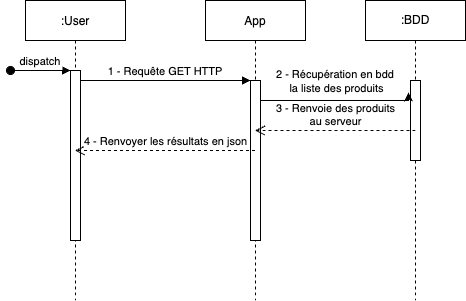

The diagram above was exported from draw.io. Its source (the exported page's mxGraphModel, read from the mxfile embedded in the PNG):
<mxGraphModel dx="1354" dy="854" grid="1" gridSize="10" guides="1" tooltips="1" connect="1" arrows="1" fold="1" page="1" pageScale="1" pageWidth="850" pageHeight="1100" math="0" shadow="0">
  <root>
    <mxCell id="0" />
    <mxCell id="1" parent="0" />
    <mxCell id="3nuBFxr9cyL0pnOWT2aG-1" value=":User" style="shape=umlLifeline;perimeter=lifelinePerimeter;container=1;collapsible=0;recursiveResize=0;rounded=0;shadow=0;strokeWidth=1;" parent="1" vertex="1">
      <mxGeometry x="120" y="80" width="100" height="300" as="geometry" />
    </mxCell>
    <mxCell id="3nuBFxr9cyL0pnOWT2aG-2" value="" style="points=[];perimeter=orthogonalPerimeter;rounded=0;shadow=0;strokeWidth=1;" parent="3nuBFxr9cyL0pnOWT2aG-1" vertex="1">
      <mxGeometry x="45" y="70" width="10" height="170" as="geometry" />
    </mxCell>
    <mxCell id="3nuBFxr9cyL0pnOWT2aG-3" value="dispatch" style="verticalAlign=bottom;startArrow=oval;endArrow=block;startSize=8;shadow=0;strokeWidth=1;" parent="3nuBFxr9cyL0pnOWT2aG-1" target="3nuBFxr9cyL0pnOWT2aG-2" edge="1">
      <mxGeometry relative="1" as="geometry">
        <mxPoint x="-15" y="70" as="sourcePoint" />
      </mxGeometry>
    </mxCell>
    <mxCell id="3nuBFxr9cyL0pnOWT2aG-5" value="App" style="shape=umlLifeline;perimeter=lifelinePerimeter;container=1;collapsible=0;recursiveResize=0;rounded=0;shadow=0;strokeWidth=1;" parent="1" vertex="1">
      <mxGeometry x="300" y="80" width="100" height="300" as="geometry" />
    </mxCell>
    <mxCell id="3nuBFxr9cyL0pnOWT2aG-6" value="" style="points=[];perimeter=orthogonalPerimeter;rounded=0;shadow=0;strokeWidth=1;" parent="3nuBFxr9cyL0pnOWT2aG-5" vertex="1">
      <mxGeometry x="45" y="80" width="10" height="160" as="geometry" />
    </mxCell>
    <mxCell id="3nuBFxr9cyL0pnOWT2aG-8" value="1 - Requête GET HTTP" style="verticalAlign=bottom;endArrow=block;entryX=0;entryY=0;shadow=0;strokeWidth=1;" parent="1" source="3nuBFxr9cyL0pnOWT2aG-2" target="3nuBFxr9cyL0pnOWT2aG-6" edge="1">
      <mxGeometry relative="1" as="geometry">
        <mxPoint x="275" y="160" as="sourcePoint" />
      </mxGeometry>
    </mxCell>
    <mxCell id="UFXaancWhJUdiGjdaChw-1" value=":BDD" style="shape=umlLifeline;perimeter=lifelinePerimeter;whiteSpace=wrap;html=1;container=1;collapsible=0;recursiveResize=0;outlineConnect=0;" parent="1" vertex="1">
      <mxGeometry x="460" y="80" width="100" height="300" as="geometry" />
    </mxCell>
    <mxCell id="UFXaancWhJUdiGjdaChw-3" value="" style="html=1;points=[];perimeter=orthogonalPerimeter;" parent="UFXaancWhJUdiGjdaChw-1" vertex="1">
      <mxGeometry x="45" y="80" width="10" height="80" as="geometry" />
    </mxCell>
    <mxCell id="UFXaancWhJUdiGjdaChw-4" style="edgeStyle=orthogonalEdgeStyle;rounded=0;orthogonalLoop=1;jettySize=auto;html=1;entryX=-0.2;entryY=0.15;entryDx=0;entryDy=0;entryPerimeter=0;" parent="1" source="3nuBFxr9cyL0pnOWT2aG-6" target="UFXaancWhJUdiGjdaChw-3" edge="1">
      <mxGeometry relative="1" as="geometry">
        <Array as="points">
          <mxPoint x="503" y="180" />
        </Array>
      </mxGeometry>
    </mxCell>
    <mxCell id="UFXaancWhJUdiGjdaChw-5" value="2 - Récupération en bdd&amp;nbsp;&lt;br&gt;la liste des produits" style="edgeLabel;html=1;align=center;verticalAlign=middle;resizable=0;points=[];" parent="UFXaancWhJUdiGjdaChw-4" vertex="1" connectable="0">
      <mxGeometry x="-0.2692" y="-1" relative="1" as="geometry">
        <mxPoint x="18" y="-21" as="offset" />
      </mxGeometry>
    </mxCell>
    <mxCell id="UFXaancWhJUdiGjdaChw-6" value="3 - Renvoie des produits&lt;br&gt;au serveur" style="html=1;verticalAlign=bottom;endArrow=open;dashed=1;endSize=8;rounded=0;" parent="1" target="3nuBFxr9cyL0pnOWT2aG-5" edge="1">
      <mxGeometry relative="1" as="geometry">
        <mxPoint x="510" y="210" as="sourcePoint" />
        <mxPoint x="420" y="210" as="targetPoint" />
      </mxGeometry>
    </mxCell>
    <mxCell id="UFXaancWhJUdiGjdaChw-7" value="4 - Renvoyer les résultats en json" style="html=1;verticalAlign=bottom;endArrow=open;dashed=1;endSize=8;rounded=0;" parent="1" source="3nuBFxr9cyL0pnOWT2aG-5" target="3nuBFxr9cyL0pnOWT2aG-1" edge="1">
      <mxGeometry relative="1" as="geometry">
        <mxPoint x="310" y="230" as="sourcePoint" />
        <mxPoint x="230" y="230" as="targetPoint" />
      </mxGeometry>
    </mxCell>
  </root>
</mxGraphModel>